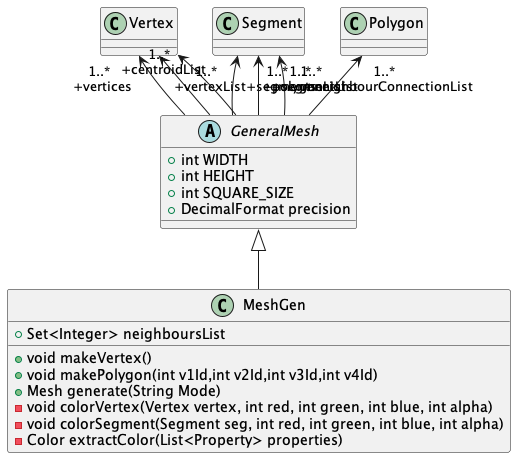

The diagram above was rendered by PlantUML. Its source (embedded in the PNG):
@startuml
abstract class GeneralMesh {
    +int WIDTH
    +int HEIGHT
    +int SQUARE_SIZE
    +DecimalFormat precision
}
Vertex "1..* \n +vertices" <--  GeneralMesh
Segment "1..* \n +segments" <-- GeneralMesh

Vertex "1..* \n +vertexList" <--  GeneralMesh
Segment "1..* \n +segmentList" <-- GeneralMesh

Polygon "1..* \n +polygonList" <--  GeneralMesh

Segment "1..* \n +neighbourConnectionList" <-- GeneralMesh

Vertex "1..* \n +centroidList" <--  GeneralMesh


class MeshGen {
    +Set<Integer> neighboursList

    +void makeVertex()
    +void makePolygon(int v1Id,int v2Id,int v3Id,int v4Id)
    +Mesh generate(String Mode)
    -void colorVertex(Vertex vertex, int red, int green, int blue, int alpha)
    -void colorSegment(Segment seg, int red, int green, int blue, int alpha)
    -Color extractColor(List<Property> properties)
}

class Vertex {

}
class Segment {

}

class Polygon {

}
GeneralMesh <|-- MeshGen
@enduml